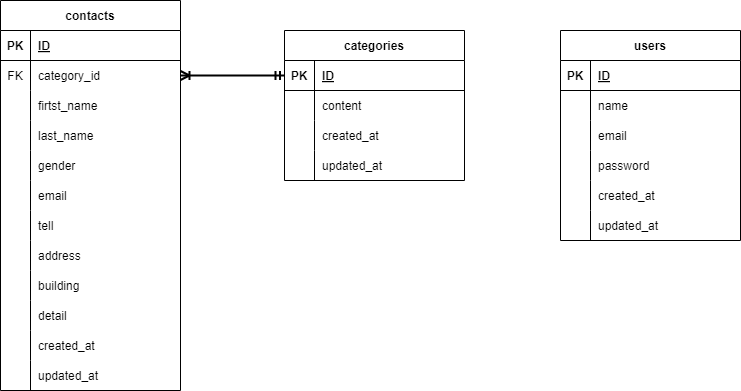

The diagram above was exported from draw.io. Its source (the exported page's mxGraphModel, read from the mxfile embedded in the PNG):
<mxGraphModel dx="256" dy="578" grid="1" gridSize="10" guides="1" tooltips="1" connect="1" arrows="1" fold="1" page="1" pageScale="1" pageWidth="827" pageHeight="1169" math="0" shadow="0">
  <root>
    <mxCell id="0" />
    <mxCell id="1" parent="0" />
    <mxCell id="2" value="contacts" style="shape=table;startSize=30;container=1;collapsible=1;childLayout=tableLayout;fixedRows=1;rowLines=0;fontStyle=1;align=center;resizeLast=1;" parent="1" vertex="1">
      <mxGeometry x="40" y="170" width="180" height="390" as="geometry" />
    </mxCell>
    <mxCell id="3" value="" style="shape=tableRow;horizontal=0;startSize=0;swimlaneHead=0;swimlaneBody=0;fillColor=none;collapsible=0;dropTarget=0;points=[[0,0.5],[1,0.5]];portConstraint=eastwest;top=0;left=0;right=0;bottom=1;" parent="2" vertex="1">
      <mxGeometry y="30" width="180" height="30" as="geometry" />
    </mxCell>
    <mxCell id="4" value="PK" style="shape=partialRectangle;connectable=0;fillColor=none;top=0;left=0;bottom=0;right=0;fontStyle=1;overflow=hidden;" parent="3" vertex="1">
      <mxGeometry width="30" height="30" as="geometry">
        <mxRectangle width="30" height="30" as="alternateBounds" />
      </mxGeometry>
    </mxCell>
    <mxCell id="5" value="ID" style="shape=partialRectangle;connectable=0;fillColor=none;top=0;left=0;bottom=0;right=0;align=left;spacingLeft=6;fontStyle=5;overflow=hidden;" parent="3" vertex="1">
      <mxGeometry x="30" width="150" height="30" as="geometry">
        <mxRectangle width="150" height="30" as="alternateBounds" />
      </mxGeometry>
    </mxCell>
    <mxCell id="6" value="" style="shape=tableRow;horizontal=0;startSize=0;swimlaneHead=0;swimlaneBody=0;fillColor=none;collapsible=0;dropTarget=0;points=[[0,0.5],[1,0.5]];portConstraint=eastwest;top=0;left=0;right=0;bottom=0;" parent="2" vertex="1">
      <mxGeometry y="60" width="180" height="30" as="geometry" />
    </mxCell>
    <mxCell id="7" value="FK" style="shape=partialRectangle;connectable=0;fillColor=none;top=0;left=0;bottom=0;right=0;editable=1;overflow=hidden;" parent="6" vertex="1">
      <mxGeometry width="30" height="30" as="geometry">
        <mxRectangle width="30" height="30" as="alternateBounds" />
      </mxGeometry>
    </mxCell>
    <mxCell id="8" value="category_id" style="shape=partialRectangle;connectable=0;fillColor=none;top=0;left=0;bottom=0;right=0;align=left;spacingLeft=6;overflow=hidden;" parent="6" vertex="1">
      <mxGeometry x="30" width="150" height="30" as="geometry">
        <mxRectangle width="150" height="30" as="alternateBounds" />
      </mxGeometry>
    </mxCell>
    <mxCell id="9" value="" style="shape=tableRow;horizontal=0;startSize=0;swimlaneHead=0;swimlaneBody=0;fillColor=none;collapsible=0;dropTarget=0;points=[[0,0.5],[1,0.5]];portConstraint=eastwest;top=0;left=0;right=0;bottom=0;" parent="2" vertex="1">
      <mxGeometry y="90" width="180" height="30" as="geometry" />
    </mxCell>
    <mxCell id="10" value="" style="shape=partialRectangle;connectable=0;fillColor=none;top=0;left=0;bottom=0;right=0;editable=1;overflow=hidden;" parent="9" vertex="1">
      <mxGeometry width="30" height="30" as="geometry">
        <mxRectangle width="30" height="30" as="alternateBounds" />
      </mxGeometry>
    </mxCell>
    <mxCell id="11" value="firtst_name" style="shape=partialRectangle;connectable=0;fillColor=none;top=0;left=0;bottom=0;right=0;align=left;spacingLeft=6;overflow=hidden;" parent="9" vertex="1">
      <mxGeometry x="30" width="150" height="30" as="geometry">
        <mxRectangle width="150" height="30" as="alternateBounds" />
      </mxGeometry>
    </mxCell>
    <mxCell id="12" value="" style="shape=tableRow;horizontal=0;startSize=0;swimlaneHead=0;swimlaneBody=0;fillColor=none;collapsible=0;dropTarget=0;points=[[0,0.5],[1,0.5]];portConstraint=eastwest;top=0;left=0;right=0;bottom=0;" parent="2" vertex="1">
      <mxGeometry y="120" width="180" height="30" as="geometry" />
    </mxCell>
    <mxCell id="13" value="" style="shape=partialRectangle;connectable=0;fillColor=none;top=0;left=0;bottom=0;right=0;editable=1;overflow=hidden;" parent="12" vertex="1">
      <mxGeometry width="30" height="30" as="geometry">
        <mxRectangle width="30" height="30" as="alternateBounds" />
      </mxGeometry>
    </mxCell>
    <mxCell id="14" value="last_name" style="shape=partialRectangle;connectable=0;fillColor=none;top=0;left=0;bottom=0;right=0;align=left;spacingLeft=6;overflow=hidden;" parent="12" vertex="1">
      <mxGeometry x="30" width="150" height="30" as="geometry">
        <mxRectangle width="150" height="30" as="alternateBounds" />
      </mxGeometry>
    </mxCell>
    <mxCell id="42" style="shape=tableRow;horizontal=0;startSize=0;swimlaneHead=0;swimlaneBody=0;fillColor=none;collapsible=0;dropTarget=0;points=[[0,0.5],[1,0.5]];portConstraint=eastwest;top=0;left=0;right=0;bottom=0;" parent="2" vertex="1">
      <mxGeometry y="150" width="180" height="30" as="geometry" />
    </mxCell>
    <mxCell id="43" style="shape=partialRectangle;connectable=0;fillColor=none;top=0;left=0;bottom=0;right=0;editable=1;overflow=hidden;" parent="42" vertex="1">
      <mxGeometry width="30" height="30" as="geometry">
        <mxRectangle width="30" height="30" as="alternateBounds" />
      </mxGeometry>
    </mxCell>
    <mxCell id="44" value="gender" style="shape=partialRectangle;connectable=0;fillColor=none;top=0;left=0;bottom=0;right=0;align=left;spacingLeft=6;overflow=hidden;" parent="42" vertex="1">
      <mxGeometry x="30" width="150" height="30" as="geometry">
        <mxRectangle width="150" height="30" as="alternateBounds" />
      </mxGeometry>
    </mxCell>
    <mxCell id="45" style="shape=tableRow;horizontal=0;startSize=0;swimlaneHead=0;swimlaneBody=0;fillColor=none;collapsible=0;dropTarget=0;points=[[0,0.5],[1,0.5]];portConstraint=eastwest;top=0;left=0;right=0;bottom=0;" parent="2" vertex="1">
      <mxGeometry y="180" width="180" height="30" as="geometry" />
    </mxCell>
    <mxCell id="46" style="shape=partialRectangle;connectable=0;fillColor=none;top=0;left=0;bottom=0;right=0;editable=1;overflow=hidden;" parent="45" vertex="1">
      <mxGeometry width="30" height="30" as="geometry">
        <mxRectangle width="30" height="30" as="alternateBounds" />
      </mxGeometry>
    </mxCell>
    <mxCell id="47" value="email" style="shape=partialRectangle;connectable=0;fillColor=none;top=0;left=0;bottom=0;right=0;align=left;spacingLeft=6;overflow=hidden;" parent="45" vertex="1">
      <mxGeometry x="30" width="150" height="30" as="geometry">
        <mxRectangle width="150" height="30" as="alternateBounds" />
      </mxGeometry>
    </mxCell>
    <mxCell id="48" style="shape=tableRow;horizontal=0;startSize=0;swimlaneHead=0;swimlaneBody=0;fillColor=none;collapsible=0;dropTarget=0;points=[[0,0.5],[1,0.5]];portConstraint=eastwest;top=0;left=0;right=0;bottom=0;" parent="2" vertex="1">
      <mxGeometry y="210" width="180" height="30" as="geometry" />
    </mxCell>
    <mxCell id="49" style="shape=partialRectangle;connectable=0;fillColor=none;top=0;left=0;bottom=0;right=0;editable=1;overflow=hidden;" parent="48" vertex="1">
      <mxGeometry width="30" height="30" as="geometry">
        <mxRectangle width="30" height="30" as="alternateBounds" />
      </mxGeometry>
    </mxCell>
    <mxCell id="50" value="tell" style="shape=partialRectangle;connectable=0;fillColor=none;top=0;left=0;bottom=0;right=0;align=left;spacingLeft=6;overflow=hidden;" parent="48" vertex="1">
      <mxGeometry x="30" width="150" height="30" as="geometry">
        <mxRectangle width="150" height="30" as="alternateBounds" />
      </mxGeometry>
    </mxCell>
    <mxCell id="51" style="shape=tableRow;horizontal=0;startSize=0;swimlaneHead=0;swimlaneBody=0;fillColor=none;collapsible=0;dropTarget=0;points=[[0,0.5],[1,0.5]];portConstraint=eastwest;top=0;left=0;right=0;bottom=0;" parent="2" vertex="1">
      <mxGeometry y="240" width="180" height="30" as="geometry" />
    </mxCell>
    <mxCell id="52" style="shape=partialRectangle;connectable=0;fillColor=none;top=0;left=0;bottom=0;right=0;editable=1;overflow=hidden;" parent="51" vertex="1">
      <mxGeometry width="30" height="30" as="geometry">
        <mxRectangle width="30" height="30" as="alternateBounds" />
      </mxGeometry>
    </mxCell>
    <mxCell id="53" value="address" style="shape=partialRectangle;connectable=0;fillColor=none;top=0;left=0;bottom=0;right=0;align=left;spacingLeft=6;overflow=hidden;" parent="51" vertex="1">
      <mxGeometry x="30" width="150" height="30" as="geometry">
        <mxRectangle width="150" height="30" as="alternateBounds" />
      </mxGeometry>
    </mxCell>
    <mxCell id="54" style="shape=tableRow;horizontal=0;startSize=0;swimlaneHead=0;swimlaneBody=0;fillColor=none;collapsible=0;dropTarget=0;points=[[0,0.5],[1,0.5]];portConstraint=eastwest;top=0;left=0;right=0;bottom=0;" parent="2" vertex="1">
      <mxGeometry y="270" width="180" height="30" as="geometry" />
    </mxCell>
    <mxCell id="55" style="shape=partialRectangle;connectable=0;fillColor=none;top=0;left=0;bottom=0;right=0;editable=1;overflow=hidden;" parent="54" vertex="1">
      <mxGeometry width="30" height="30" as="geometry">
        <mxRectangle width="30" height="30" as="alternateBounds" />
      </mxGeometry>
    </mxCell>
    <mxCell id="56" value="building" style="shape=partialRectangle;connectable=0;fillColor=none;top=0;left=0;bottom=0;right=0;align=left;spacingLeft=6;overflow=hidden;" parent="54" vertex="1">
      <mxGeometry x="30" width="150" height="30" as="geometry">
        <mxRectangle width="150" height="30" as="alternateBounds" />
      </mxGeometry>
    </mxCell>
    <mxCell id="57" style="shape=tableRow;horizontal=0;startSize=0;swimlaneHead=0;swimlaneBody=0;fillColor=none;collapsible=0;dropTarget=0;points=[[0,0.5],[1,0.5]];portConstraint=eastwest;top=0;left=0;right=0;bottom=0;" parent="2" vertex="1">
      <mxGeometry y="300" width="180" height="30" as="geometry" />
    </mxCell>
    <mxCell id="58" style="shape=partialRectangle;connectable=0;fillColor=none;top=0;left=0;bottom=0;right=0;editable=1;overflow=hidden;" parent="57" vertex="1">
      <mxGeometry width="30" height="30" as="geometry">
        <mxRectangle width="30" height="30" as="alternateBounds" />
      </mxGeometry>
    </mxCell>
    <mxCell id="59" value="detail" style="shape=partialRectangle;connectable=0;fillColor=none;top=0;left=0;bottom=0;right=0;align=left;spacingLeft=6;overflow=hidden;" parent="57" vertex="1">
      <mxGeometry x="30" width="150" height="30" as="geometry">
        <mxRectangle width="150" height="30" as="alternateBounds" />
      </mxGeometry>
    </mxCell>
    <mxCell id="60" style="shape=tableRow;horizontal=0;startSize=0;swimlaneHead=0;swimlaneBody=0;fillColor=none;collapsible=0;dropTarget=0;points=[[0,0.5],[1,0.5]];portConstraint=eastwest;top=0;left=0;right=0;bottom=0;" parent="2" vertex="1">
      <mxGeometry y="330" width="180" height="30" as="geometry" />
    </mxCell>
    <mxCell id="61" style="shape=partialRectangle;connectable=0;fillColor=none;top=0;left=0;bottom=0;right=0;editable=1;overflow=hidden;" parent="60" vertex="1">
      <mxGeometry width="30" height="30" as="geometry">
        <mxRectangle width="30" height="30" as="alternateBounds" />
      </mxGeometry>
    </mxCell>
    <mxCell id="62" value="created_at" style="shape=partialRectangle;connectable=0;fillColor=none;top=0;left=0;bottom=0;right=0;align=left;spacingLeft=6;overflow=hidden;" parent="60" vertex="1">
      <mxGeometry x="30" width="150" height="30" as="geometry">
        <mxRectangle width="150" height="30" as="alternateBounds" />
      </mxGeometry>
    </mxCell>
    <mxCell id="63" style="shape=tableRow;horizontal=0;startSize=0;swimlaneHead=0;swimlaneBody=0;fillColor=none;collapsible=0;dropTarget=0;points=[[0,0.5],[1,0.5]];portConstraint=eastwest;top=0;left=0;right=0;bottom=0;" parent="2" vertex="1">
      <mxGeometry y="360" width="180" height="30" as="geometry" />
    </mxCell>
    <mxCell id="64" style="shape=partialRectangle;connectable=0;fillColor=none;top=0;left=0;bottom=0;right=0;editable=1;overflow=hidden;" parent="63" vertex="1">
      <mxGeometry width="30" height="30" as="geometry">
        <mxRectangle width="30" height="30" as="alternateBounds" />
      </mxGeometry>
    </mxCell>
    <mxCell id="65" value="updated_at" style="shape=partialRectangle;connectable=0;fillColor=none;top=0;left=0;bottom=0;right=0;align=left;spacingLeft=6;overflow=hidden;" parent="63" vertex="1">
      <mxGeometry x="30" width="150" height="30" as="geometry">
        <mxRectangle width="150" height="30" as="alternateBounds" />
      </mxGeometry>
    </mxCell>
    <mxCell id="15" value="categories" style="shape=table;startSize=30;container=1;collapsible=1;childLayout=tableLayout;fixedRows=1;rowLines=0;fontStyle=1;align=center;resizeLast=1;" parent="1" vertex="1">
      <mxGeometry x="324" y="200" width="180" height="150" as="geometry" />
    </mxCell>
    <mxCell id="16" value="" style="shape=tableRow;horizontal=0;startSize=0;swimlaneHead=0;swimlaneBody=0;fillColor=none;collapsible=0;dropTarget=0;points=[[0,0.5],[1,0.5]];portConstraint=eastwest;top=0;left=0;right=0;bottom=1;" parent="15" vertex="1">
      <mxGeometry y="30" width="180" height="30" as="geometry" />
    </mxCell>
    <mxCell id="17" value="PK" style="shape=partialRectangle;connectable=0;fillColor=none;top=0;left=0;bottom=0;right=0;fontStyle=1;overflow=hidden;" parent="16" vertex="1">
      <mxGeometry width="30" height="30" as="geometry">
        <mxRectangle width="30" height="30" as="alternateBounds" />
      </mxGeometry>
    </mxCell>
    <mxCell id="18" value="ID" style="shape=partialRectangle;connectable=0;fillColor=none;top=0;left=0;bottom=0;right=0;align=left;spacingLeft=6;fontStyle=5;overflow=hidden;" parent="16" vertex="1">
      <mxGeometry x="30" width="150" height="30" as="geometry">
        <mxRectangle width="150" height="30" as="alternateBounds" />
      </mxGeometry>
    </mxCell>
    <mxCell id="19" value="" style="shape=tableRow;horizontal=0;startSize=0;swimlaneHead=0;swimlaneBody=0;fillColor=none;collapsible=0;dropTarget=0;points=[[0,0.5],[1,0.5]];portConstraint=eastwest;top=0;left=0;right=0;bottom=0;" parent="15" vertex="1">
      <mxGeometry y="60" width="180" height="30" as="geometry" />
    </mxCell>
    <mxCell id="20" value="" style="shape=partialRectangle;connectable=0;fillColor=none;top=0;left=0;bottom=0;right=0;editable=1;overflow=hidden;" parent="19" vertex="1">
      <mxGeometry width="30" height="30" as="geometry">
        <mxRectangle width="30" height="30" as="alternateBounds" />
      </mxGeometry>
    </mxCell>
    <mxCell id="21" value="content" style="shape=partialRectangle;connectable=0;fillColor=none;top=0;left=0;bottom=0;right=0;align=left;spacingLeft=6;overflow=hidden;" parent="19" vertex="1">
      <mxGeometry x="30" width="150" height="30" as="geometry">
        <mxRectangle width="150" height="30" as="alternateBounds" />
      </mxGeometry>
    </mxCell>
    <mxCell id="22" value="" style="shape=tableRow;horizontal=0;startSize=0;swimlaneHead=0;swimlaneBody=0;fillColor=none;collapsible=0;dropTarget=0;points=[[0,0.5],[1,0.5]];portConstraint=eastwest;top=0;left=0;right=0;bottom=0;" parent="15" vertex="1">
      <mxGeometry y="90" width="180" height="30" as="geometry" />
    </mxCell>
    <mxCell id="23" value="" style="shape=partialRectangle;connectable=0;fillColor=none;top=0;left=0;bottom=0;right=0;editable=1;overflow=hidden;" parent="22" vertex="1">
      <mxGeometry width="30" height="30" as="geometry">
        <mxRectangle width="30" height="30" as="alternateBounds" />
      </mxGeometry>
    </mxCell>
    <mxCell id="24" value="created_at" style="shape=partialRectangle;connectable=0;fillColor=none;top=0;left=0;bottom=0;right=0;align=left;spacingLeft=6;overflow=hidden;" parent="22" vertex="1">
      <mxGeometry x="30" width="150" height="30" as="geometry">
        <mxRectangle width="150" height="30" as="alternateBounds" />
      </mxGeometry>
    </mxCell>
    <mxCell id="25" value="" style="shape=tableRow;horizontal=0;startSize=0;swimlaneHead=0;swimlaneBody=0;fillColor=none;collapsible=0;dropTarget=0;points=[[0,0.5],[1,0.5]];portConstraint=eastwest;top=0;left=0;right=0;bottom=0;" parent="15" vertex="1">
      <mxGeometry y="120" width="180" height="30" as="geometry" />
    </mxCell>
    <mxCell id="26" value="" style="shape=partialRectangle;connectable=0;fillColor=none;top=0;left=0;bottom=0;right=0;editable=1;overflow=hidden;" parent="25" vertex="1">
      <mxGeometry width="30" height="30" as="geometry">
        <mxRectangle width="30" height="30" as="alternateBounds" />
      </mxGeometry>
    </mxCell>
    <mxCell id="27" value="updated_at" style="shape=partialRectangle;connectable=0;fillColor=none;top=0;left=0;bottom=0;right=0;align=left;spacingLeft=6;overflow=hidden;" parent="25" vertex="1">
      <mxGeometry x="30" width="150" height="30" as="geometry">
        <mxRectangle width="150" height="30" as="alternateBounds" />
      </mxGeometry>
    </mxCell>
    <mxCell id="28" value="users" style="shape=table;startSize=30;container=1;collapsible=1;childLayout=tableLayout;fixedRows=1;rowLines=0;fontStyle=1;align=center;resizeLast=1;" parent="1" vertex="1">
      <mxGeometry x="600" y="200" width="180" height="210" as="geometry" />
    </mxCell>
    <mxCell id="29" value="" style="shape=tableRow;horizontal=0;startSize=0;swimlaneHead=0;swimlaneBody=0;fillColor=none;collapsible=0;dropTarget=0;points=[[0,0.5],[1,0.5]];portConstraint=eastwest;top=0;left=0;right=0;bottom=1;" parent="28" vertex="1">
      <mxGeometry y="30" width="180" height="30" as="geometry" />
    </mxCell>
    <mxCell id="30" value="PK" style="shape=partialRectangle;connectable=0;fillColor=none;top=0;left=0;bottom=0;right=0;fontStyle=1;overflow=hidden;" parent="29" vertex="1">
      <mxGeometry width="30" height="30" as="geometry">
        <mxRectangle width="30" height="30" as="alternateBounds" />
      </mxGeometry>
    </mxCell>
    <mxCell id="31" value="ID" style="shape=partialRectangle;connectable=0;fillColor=none;top=0;left=0;bottom=0;right=0;align=left;spacingLeft=6;fontStyle=5;overflow=hidden;" parent="29" vertex="1">
      <mxGeometry x="30" width="150" height="30" as="geometry">
        <mxRectangle width="150" height="30" as="alternateBounds" />
      </mxGeometry>
    </mxCell>
    <mxCell id="32" value="" style="shape=tableRow;horizontal=0;startSize=0;swimlaneHead=0;swimlaneBody=0;fillColor=none;collapsible=0;dropTarget=0;points=[[0,0.5],[1,0.5]];portConstraint=eastwest;top=0;left=0;right=0;bottom=0;" parent="28" vertex="1">
      <mxGeometry y="60" width="180" height="30" as="geometry" />
    </mxCell>
    <mxCell id="33" value="" style="shape=partialRectangle;connectable=0;fillColor=none;top=0;left=0;bottom=0;right=0;editable=1;overflow=hidden;" parent="32" vertex="1">
      <mxGeometry width="30" height="30" as="geometry">
        <mxRectangle width="30" height="30" as="alternateBounds" />
      </mxGeometry>
    </mxCell>
    <mxCell id="34" value="name" style="shape=partialRectangle;connectable=0;fillColor=none;top=0;left=0;bottom=0;right=0;align=left;spacingLeft=6;overflow=hidden;" parent="32" vertex="1">
      <mxGeometry x="30" width="150" height="30" as="geometry">
        <mxRectangle width="150" height="30" as="alternateBounds" />
      </mxGeometry>
    </mxCell>
    <mxCell id="35" value="" style="shape=tableRow;horizontal=0;startSize=0;swimlaneHead=0;swimlaneBody=0;fillColor=none;collapsible=0;dropTarget=0;points=[[0,0.5],[1,0.5]];portConstraint=eastwest;top=0;left=0;right=0;bottom=0;" parent="28" vertex="1">
      <mxGeometry y="90" width="180" height="30" as="geometry" />
    </mxCell>
    <mxCell id="36" value="" style="shape=partialRectangle;connectable=0;fillColor=none;top=0;left=0;bottom=0;right=0;editable=1;overflow=hidden;" parent="35" vertex="1">
      <mxGeometry width="30" height="30" as="geometry">
        <mxRectangle width="30" height="30" as="alternateBounds" />
      </mxGeometry>
    </mxCell>
    <mxCell id="37" value="email" style="shape=partialRectangle;connectable=0;fillColor=none;top=0;left=0;bottom=0;right=0;align=left;spacingLeft=6;overflow=hidden;" parent="35" vertex="1">
      <mxGeometry x="30" width="150" height="30" as="geometry">
        <mxRectangle width="150" height="30" as="alternateBounds" />
      </mxGeometry>
    </mxCell>
    <mxCell id="38" value="" style="shape=tableRow;horizontal=0;startSize=0;swimlaneHead=0;swimlaneBody=0;fillColor=none;collapsible=0;dropTarget=0;points=[[0,0.5],[1,0.5]];portConstraint=eastwest;top=0;left=0;right=0;bottom=0;" parent="28" vertex="1">
      <mxGeometry y="120" width="180" height="30" as="geometry" />
    </mxCell>
    <mxCell id="39" value="" style="shape=partialRectangle;connectable=0;fillColor=none;top=0;left=0;bottom=0;right=0;editable=1;overflow=hidden;" parent="38" vertex="1">
      <mxGeometry width="30" height="30" as="geometry">
        <mxRectangle width="30" height="30" as="alternateBounds" />
      </mxGeometry>
    </mxCell>
    <mxCell id="40" value="password" style="shape=partialRectangle;connectable=0;fillColor=none;top=0;left=0;bottom=0;right=0;align=left;spacingLeft=6;overflow=hidden;" parent="38" vertex="1">
      <mxGeometry x="30" width="150" height="30" as="geometry">
        <mxRectangle width="150" height="30" as="alternateBounds" />
      </mxGeometry>
    </mxCell>
    <mxCell id="66" style="shape=tableRow;horizontal=0;startSize=0;swimlaneHead=0;swimlaneBody=0;fillColor=none;collapsible=0;dropTarget=0;points=[[0,0.5],[1,0.5]];portConstraint=eastwest;top=0;left=0;right=0;bottom=0;" parent="28" vertex="1">
      <mxGeometry y="150" width="180" height="30" as="geometry" />
    </mxCell>
    <mxCell id="67" style="shape=partialRectangle;connectable=0;fillColor=none;top=0;left=0;bottom=0;right=0;editable=1;overflow=hidden;" parent="66" vertex="1">
      <mxGeometry width="30" height="30" as="geometry">
        <mxRectangle width="30" height="30" as="alternateBounds" />
      </mxGeometry>
    </mxCell>
    <mxCell id="68" value="created_at" style="shape=partialRectangle;connectable=0;fillColor=none;top=0;left=0;bottom=0;right=0;align=left;spacingLeft=6;overflow=hidden;" parent="66" vertex="1">
      <mxGeometry x="30" width="150" height="30" as="geometry">
        <mxRectangle width="150" height="30" as="alternateBounds" />
      </mxGeometry>
    </mxCell>
    <mxCell id="69" style="shape=tableRow;horizontal=0;startSize=0;swimlaneHead=0;swimlaneBody=0;fillColor=none;collapsible=0;dropTarget=0;points=[[0,0.5],[1,0.5]];portConstraint=eastwest;top=0;left=0;right=0;bottom=0;" parent="28" vertex="1">
      <mxGeometry y="180" width="180" height="30" as="geometry" />
    </mxCell>
    <mxCell id="70" style="shape=partialRectangle;connectable=0;fillColor=none;top=0;left=0;bottom=0;right=0;editable=1;overflow=hidden;" parent="69" vertex="1">
      <mxGeometry width="30" height="30" as="geometry">
        <mxRectangle width="30" height="30" as="alternateBounds" />
      </mxGeometry>
    </mxCell>
    <mxCell id="71" value="updated_at" style="shape=partialRectangle;connectable=0;fillColor=none;top=0;left=0;bottom=0;right=0;align=left;spacingLeft=6;overflow=hidden;" parent="69" vertex="1">
      <mxGeometry x="30" width="150" height="30" as="geometry">
        <mxRectangle width="150" height="30" as="alternateBounds" />
      </mxGeometry>
    </mxCell>
    <mxCell id="41" style="edgeStyle=none;html=1;exitX=1;exitY=0.5;exitDx=0;exitDy=0;entryX=0;entryY=0.5;entryDx=0;entryDy=0;endArrow=ERmandOne;endFill=0;startArrow=ERoneToMany;startFill=0;strokeWidth=2;" parent="1" source="6" target="16" edge="1">
      <mxGeometry relative="1" as="geometry" />
    </mxCell>
  </root>
</mxGraphModel>